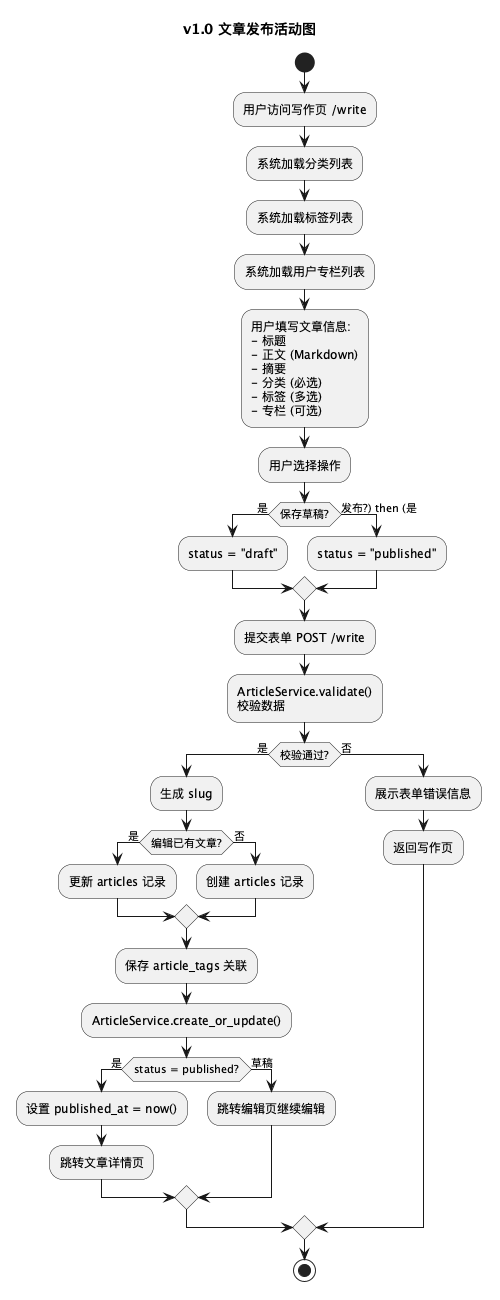

The diagram above was rendered by PlantUML. Its source (embedded in the PNG):
@startuml
title v1.0 文章发布活动图

start
:用户访问写作页 /write;

:系统加载分类列表;
:系统加载标签列表;
:系统加载用户专栏列表;

:用户填写文章信息:
- 标题
- 正文 (Markdown)
- 摘要
- 分类 (必选)
- 标签 (多选)
- 专栏 (可选);

:用户选择操作;

if (保存草稿?) then (是)
  :status = "draft";
else (发布?) then (是)
  :status = "published";
endif

:提交表单 POST /write;

:ArticleService.validate()
校验数据;

if (校验通过?) then (是)
  :生成 slug;

  if (编辑已有文章?) then (是)
    :更新 articles 记录;
  else (否)
    :创建 articles 记录;
  endif

  :保存 article_tags 关联;

  :ArticleService.create_or_update();

  if (status = published?) then (是)
    :设置 published_at = now();
    :跳转文章详情页;
  else (草稿)
    :跳转编辑页继续编辑;
  endif

else (否)
  :展示表单错误信息;
  :返回写作页;
endif

stop
@enduml